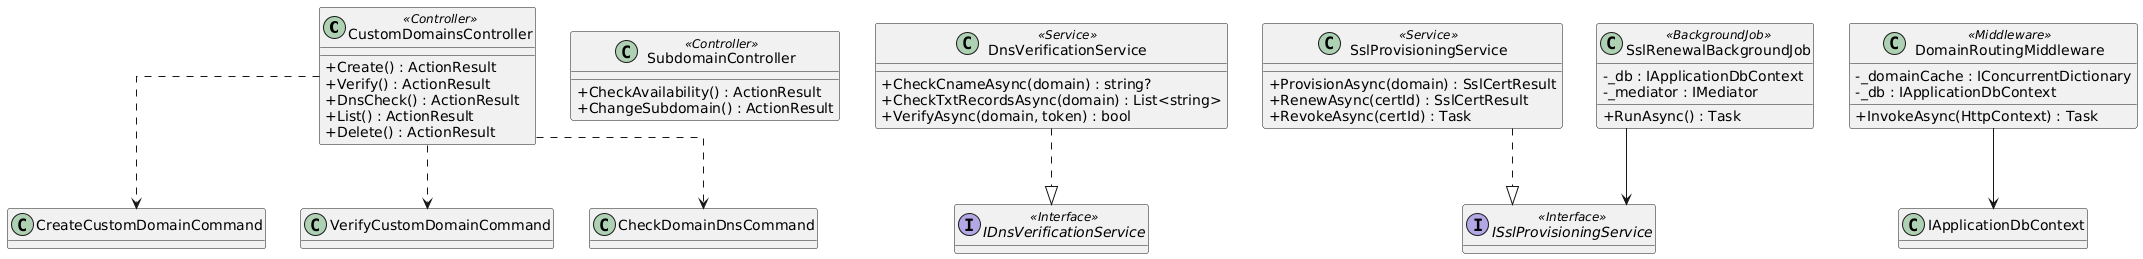

The diagram above was rendered by PlantUML. Its source (embedded in the PNG):
@startuml
skinparam classAttributeIconSize 0
skinparam linetype ortho
hide empty methods

class CustomDomainsController <<Controller>> {
  +Create() : ActionResult
  +Verify() : ActionResult
  +DnsCheck() : ActionResult
  +List() : ActionResult
  +Delete() : ActionResult
}

class SubdomainController <<Controller>> {
  +CheckAvailability() : ActionResult
  +ChangeSubdomain() : ActionResult
}

class DnsVerificationService <<Service>> {
  +CheckCnameAsync(domain) : string?
  +CheckTxtRecordsAsync(domain) : List<string>
  +VerifyAsync(domain, token) : bool
}

class SslProvisioningService <<Service>> {
  +ProvisionAsync(domain) : SslCertResult
  +RenewAsync(certId) : SslCertResult
  +RevokeAsync(certId) : Task
}

class SslRenewalBackgroundJob <<BackgroundJob>> {
  -_db : IApplicationDbContext
  -_mediator : IMediator
  +RunAsync() : Task
}

class DomainRoutingMiddleware <<Middleware>> {
  -_domainCache : IConcurrentDictionary
  -_db : IApplicationDbContext
  +InvokeAsync(HttpContext) : Task
}

interface IDnsVerificationService <<Interface>>
interface ISslProvisioningService <<Interface>>

DnsVerificationService ..|> IDnsVerificationService
SslProvisioningService ..|> ISslProvisioningService
SslRenewalBackgroundJob --> ISslProvisioningService
DomainRoutingMiddleware --> IApplicationDbContext

CustomDomainsController ..> CreateCustomDomainCommand
CustomDomainsController ..> VerifyCustomDomainCommand
CustomDomainsController ..> CheckDomainDnsCommand

@enduml